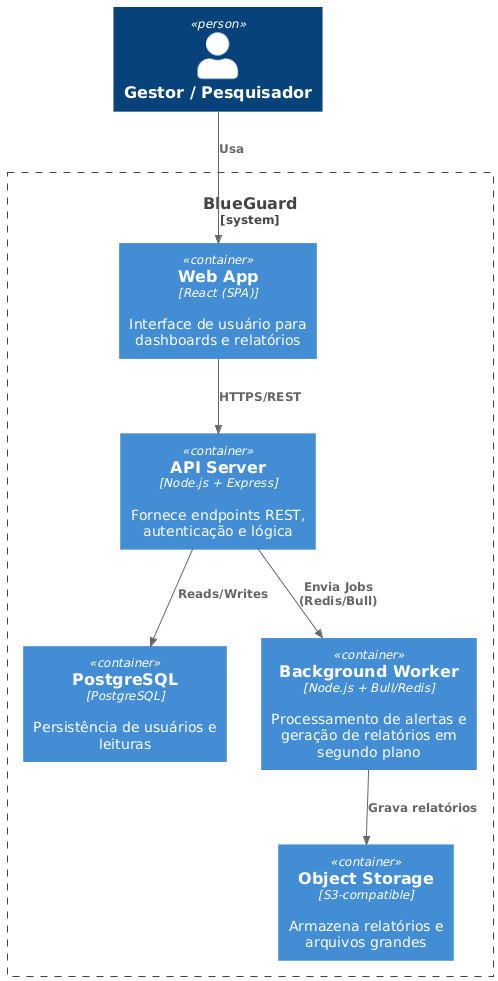

The diagram above was rendered by PlantUML. Its source (embedded in the PNG):
@startuml
!define C4P https://raw.githubusercontent.com/plantuml-stdlib/C4-PlantUML/master
!includeurl C4P/C4_Container.puml

Person(user, "Gestor / Pesquisador")
System_Boundary(b, "BlueGuard") {
  Container(web, "Web App", "React (SPA)", "Interface de usuário para dashboards e relatórios")
  Container(api, "API Server", "Node.js + Express", "Fornece endpoints REST, autenticação e lógica")
  Container(db, "PostgreSQL", "PostgreSQL", "Persistência de usuários e leituras")
  Container(worker, "Background Worker", "Node.js + Bull/Redis", "Processamento de alertas e geração de relatórios em segundo plano")
  Container(objectStore, "Object Storage", "S3-compatible", "Armazena relatórios e arquivos grandes")
}

Rel(user, web, "Usa")
Rel(web, api, "HTTPS/REST")
Rel(api, db, "Reads/Writes")
Rel(api, worker, "Envia Jobs (Redis/Bull)")
Rel(worker, objectStore, "Grava relatórios")
@enduml